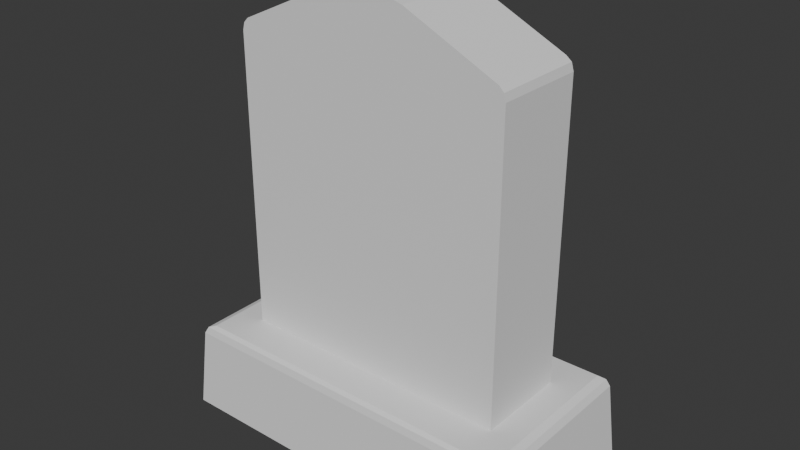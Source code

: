 # Source: Tombstone.blend  (saved by Blender 4.5.90; exported with 4.5.12 LTS)
import bpy
from mathutils import Matrix  # noqa: F401  (used for matrix-valued properties, if any)

bpy.ops.wm.read_factory_settings(use_empty=True)
scene = bpy.context.scene
scene.name = 'Scene'

# ---- collections
col_collection = bpy.data.collections.new('Collection'); scene.collection.children.link(col_collection)

# ---- world
world_world = bpy.data.worlds.new('World'); scene.world = world_world
world_world.use_nodes = True; world_world.node_tree.nodes.clear()
_N = world_world.node_tree.nodes; _L = world_world.node_tree.links
n0 = _N.new('ShaderNodeOutputWorld'); n0.name = 'World Output'; n0.location = (200, 100)
n1 = _N.new('ShaderNodeBackground'); n1.name = 'Background'; n1.location = (-200, 100)
n1.inputs[0].default_value = (0.05088, 0.05088, 0.05088, 1.0)
_L.new(n1.outputs[0], n0.inputs[0])
n0.is_active_output = True
world_world.color = (0.05088, 0.05088, 0.05088)
world_world.sun_shadow_jitter_overblur = 0.0

# ---- meshes
me_cube = bpy.data.meshes.new('Cube')
me_cube.from_pydata([(0.277, 0.09234, 0.1512), (0.277, -0.09234, 0.1512), (-0.277, 0.09234, 0.1512), (-0.277, -0.09234, 0.1512), (-0.277, 0.0, 0.1512), (0.0, 0.09234, 0.1512), (0.277, 0.09234, 0.5205), (-0.277, -0.09234, 0.5205), (0.277, -0.09234, 0.5205), (-0.277, 0.09234, 0.5205), (0.0, -0.09234, 0.1512), (0.277, 0.0, 0.1512), (0.08098, -0.09234, 0.852), (-0.08098, -0.09234, 0.852), (0.02964, -0.09234, 0.8658), (-0.02964, -0.09234, 0.8658), (-0.08098, 0.0, 0.852), (0.08098, 0.0, 0.852), (-0.02964, 0.0, 0.8658), (0.02964, 0.0, 0.8658), (0.2642, 0.08781, 0.7662), (0.277, 0.09234, 0.7406), (0.2733, 0.09101, 0.7562), (0.277, -0.09234, 0.7421), (0.2642, -0.09234, 0.7662), (0.2733, -0.09234, 0.7567), (-0.2642, 0.08781, 0.7662), (-0.277, 0.09234, 0.7406), (-0.2733, 0.09101, 0.7562), (-0.2642, -0.09234, 0.7662), (-0.277, -0.09234, 0.7421), (-0.2733, -0.09234, 0.7567), (0.2642, 0.0, 0.7662), (0.277, 0.0, 0.7406), (0.2733, 0.0, 0.7563), (-0.2642, 0.0, 0.7662), (-0.277, 0.0, 0.7406), (-0.2733, 0.0, 0.7563), (-0.06696, 0.09234, 0.8387), (-0.08098, 0.08781, 0.852), (-0.07688, 0.09101, 0.8481), (0.08098, 0.08781, 0.852), (0.06696, 0.09234, 0.8387), (0.07688, 0.09101, 0.8481), (-0.02964, 0.08781, 0.8658), (-0.02447, 0.09234, 0.8501), (-0.02813, 0.09101, 0.8612), (0.02964, 0.08781, 0.8658), (0.02447, 0.09234, 0.8501), (0.02813, 0.09101, 0.8612), (0.0, 0.09234, 0.1512), (0.0, -0.09234, 0.1512), (-0.3693, 0.0, -0.0335), (-0.3693, -0.1847, -0.0335), (0.0, 0.1847, -0.0335), (-0.3693, 0.1847, -0.0335), (0.0, -0.1847, -0.0335), (0.3693, -0.1847, -0.0335), (0.3693, 0.0, -0.0335), (0.3693, 0.1847, -0.0335), (-0.3312, 0.0, 0.1512), (-0.3528, 0.0, 0.1316), (-0.3457, 0.0, 0.1454), (-0.3528, -0.1764, 0.1316), (-0.3312, -0.1656, 0.1512), (-0.3457, -0.1728, 0.1454), (4.514e-10, 0.1656, 0.1512), (4.036e-10, 0.1764, 0.1316), (4.374e-10, 0.1728, 0.1454), (-0.3528, 0.1764, 0.1316), (-0.3312, 0.1656, 0.1512), (-0.3457, 0.1728, 0.1454), (4.514e-10, -0.1656, 0.1512), (4.036e-10, -0.1764, 0.1316), (4.374e-10, -0.1728, 0.1454), (0.3528, -0.1764, 0.1316), (0.3312, -0.1656, 0.1512), (0.3457, -0.1728, 0.1454), (0.3312, 0.0, 0.1512), (0.3528, 0.0, 0.1316), (0.3457, 0.0, 0.1454), (0.3528, 0.1764, 0.1316), (0.3312, 0.1656, 0.1512), (0.3457, 0.1728, 0.1454)], [], [(63, 61, 69, 55, 52, 53), (6, 0, 5, 2, 9, 27, 38, 45, 48, 42, 21), (8, 1, 11, 0, 6, 21, 33, 23), (19, 14, 12, 17, 41, 47), (18, 15, 14, 19, 47, 44), (34, 25, 23, 33, 21, 22), (37, 28, 27, 36, 30, 31), (32, 24, 25, 34, 22, 20), (39, 44, 46, 40), (40, 46, 45, 38), (44, 47, 49, 46), (46, 49, 48, 45), (47, 41, 43, 49), (49, 43, 42, 48), (38, 27, 28, 40), (40, 28, 26, 39), (21, 42, 43, 22), (22, 43, 41, 20), (17, 12, 24, 32, 20, 41), (35, 29, 13, 16, 39, 26), (9, 2, 4, 3, 7, 30, 36, 27), (11, 1, 51, 3, 4, 2, 50, 0), (1, 10, 51), (2, 5, 50), (10, 3, 51), (5, 0, 50), (58, 57, 56, 53, 52, 55, 54, 59), (62, 65, 64, 60, 70, 71), (67, 69, 71, 68, 83, 81), (68, 71, 70, 66, 82, 83), (73, 75, 77, 74, 65, 63), (74, 77, 76, 72, 64, 65), (80, 83, 82, 78, 76, 77), (16, 13, 15, 18, 44, 39), (79, 81, 83, 80, 77, 75), (73, 63, 53, 56, 57, 75), (78, 82, 66, 70, 60, 64, 72, 76), (79, 75, 57, 58, 59, 81), (61, 63, 65, 62, 71, 69), (69, 67, 81, 59, 54, 55), (7, 3, 10, 1, 8, 23, 25, 24, 12, 14, 15, 13, 29, 31, 30), (35, 26, 28, 37, 31, 29)])
_uv = me_cube.uv_layers.new(name='UVMap')
_uv.uv.foreach_set('vector', [0.9908, 0.4373, 0.9908, 0.5456, 0.9908, 0.6539, 0.8894, 0.659, 0.8894, 0.5456, 0.8894, 0.4322, 0.6805, 0.2091, 0.6805, 0.4322, 0.5104, 0.4322, 0.3402, 0.4322, 0.3402, 0.2091, 0.3402, 0.07617, 0.4692, 0.01689, 0.4953, 0.01003, 0.5254, 0.01003, 0.5515, 0.01689, 0.6805, 0.07617, 0.7939, 0.1494, 0.7939, 0.3715, 0.7372, 0.3715, 0.6805, 0.3715, 0.6805, 0.1494, 0.6805, 0.01702, 0.7372, 0.01698, 0.7939, 0.01608, 0.8506, 0.1441, 0.7939, 0.1441, 0.7939, 0.1125, 0.8506, 0.1125, 0.9045, 0.1125, 0.9045, 0.1441, 0.8506, 0.1805, 0.7939, 0.1805, 0.7939, 0.1441, 0.8506, 0.1441, 0.9045, 0.1441, 0.9045, 0.1805, 0.7372, 0.007128, 0.7939, 0.00686, 0.7939, 0.01608, 0.7372, 0.01698, 0.6805, 0.01702, 0.6813, 0.007143, 0.1661, 0.4438, 0.222, 0.4438, 0.2228, 0.4537, 0.1661, 0.4537, 0.1094, 0.4528, 0.1094, 0.4435, 0.7372, 3.881e-06, 0.7939, 0.0, 0.7939, 0.00686, 0.7372, 0.007128, 0.6813, 0.007143, 0.6833, 7.563e-06, 0.4606, 0.008379, 0.4922, 0.0, 0.4931, 0.003147, 0.4631, 0.01108, 0.4631, 0.01108, 0.4931, 0.003147, 0.4953, 0.01003, 0.4692, 0.01689, 0.4922, 0.0, 0.5286, 0.0, 0.5276, 0.003147, 0.4931, 0.003147, 0.4931, 0.003147, 0.5276, 0.003147, 0.5254, 0.01003, 0.4953, 0.01003, 0.5286, 0.0, 0.5601, 0.008379, 0.5576, 0.01108, 0.5276, 0.003147, 0.5276, 0.003147, 0.5576, 0.01108, 0.5515, 0.01689, 0.5254, 0.01003, 0.4692, 0.01689, 0.3402, 0.07617, 0.3425, 0.06656, 0.4631, 0.01108, 0.4631, 0.01108, 0.3425, 0.06656, 0.3481, 0.06017, 0.4606, 0.008379, 0.6805, 0.07617, 0.5515, 0.01689, 0.5576, 0.01108, 0.6782, 0.06656, 0.6782, 0.06656, 0.5576, 0.01108, 0.5601, 0.008379, 0.6726, 0.06017, 0.8506, 0.1125, 0.7939, 0.1125, 0.7939, -6.598e-09, 0.8506, -2.317e-09, 0.9045, 1.755e-09, 0.9045, 0.1125, 0.8506, 0.3245, 0.7939, 0.3245, 0.7939, 0.212, 0.8506, 0.212, 0.9045, 0.212, 0.9045, 0.3245, 0.2228, 0.5861, 0.2228, 0.8082, 0.1661, 0.8082, 0.1094, 0.8082, 0.1094, 0.586, 0.1094, 0.4528, 0.1661, 0.4537, 0.2228, 0.4537, 0.2795, 0.7769, 0.2228, 0.7769, 0.2228, 0.6068, 0.2228, 0.4367, 0.2795, 0.4367, 0.3362, 0.4367, 0.3362, 0.6068, 0.3362, 0.7769, 0.2228, 0.4367, 0.2228, 0.4367, 0.2228, 0.4367, 0.2228, 0.4367, 0.2228, 0.4367, 0.2228, 0.4367, 0.2228, 0.4367, 0.2228, 0.4367, 0.2228, 0.4367, 0.2228, 0.4367, 0.2228, 0.4367, 0.2228, 0.4367, 0.4537, 0.8858, 0.3402, 0.8858, 0.3402, 0.659, 0.3402, 0.4322, 0.4537, 0.4322, 0.5671, 0.4322, 0.5671, 0.659, 0.5671, 0.8858, 0.6732, 0.8568, 0.5671, 0.8568, 0.5715, 0.8479, 0.6732, 0.8479, 0.7749, 0.8479, 0.7794, 0.8568, 0.008749, 0.6635, 0.008749, 0.8802, 4.138e-10, 0.8758, 1.644e-08, 0.6635, 3.247e-08, 0.4512, 0.008749, 0.4468, 0.7794, 0.6445, 0.7794, 0.8568, 0.7749, 0.8479, 0.7749, 0.6445, 0.7749, 0.4411, 0.7794, 0.4322, 0.788, 0.659, 0.788, 0.8757, 0.7794, 0.8713, 0.7794, 0.659, 0.7794, 0.4467, 0.788, 0.4423, 0.5671, 0.6445, 0.5671, 0.4322, 0.5715, 0.4411, 0.5715, 0.6445, 0.5715, 0.8479, 0.5671, 0.8568, 0.6732, 0.4322, 0.7794, 0.4322, 0.7749, 0.4411, 0.6732, 0.4411, 0.5715, 0.4411, 0.5671, 0.4322, 0.8506, 0.212, 0.7939, 0.212, 0.7939, 0.1805, 0.8506, 0.1805, 0.9045, 0.1805, 0.9045, 0.212, 0.8986, 0.7724, 0.8986, 0.8808, 0.8894, 0.8786, 0.8894, 0.7724, 0.8894, 0.6663, 0.8986, 0.6641, 0.788, 0.659, 0.788, 0.4423, 0.8894, 0.4322, 0.8894, 0.659, 0.8894, 0.8858, 0.788, 0.8757, 0.6732, 0.4411, 0.7749, 0.4411, 0.7749, 0.6445, 0.7749, 0.8479, 0.6732, 0.8479, 0.5715, 0.8479, 0.5715, 0.6445, 0.5715, 0.4411, 0.8986, 0.7724, 0.8986, 0.6641, 1.0, 0.659, 1.0, 0.7724, 1.0, 0.8858, 0.8986, 0.8808, 0.9908, 0.5456, 0.9908, 0.4373, 1.0, 0.4395, 1.0, 0.5456, 1.0, 0.6518, 0.9908, 0.6539, 0.008749, 0.8802, 0.008749, 0.6635, 0.008749, 0.4468, 0.1094, 0.4367, 0.1094, 0.6635, 0.1094, 0.8903, 0.3402, 0.211, 0.3402, 0.4367, 0.1701, 0.4367, 0.0, 0.4367, 0.0, 0.211, 0.0, 0.07558, 0.002303, 0.06669, 0.007864, 0.06086, 0.1204, 0.008475, 0.1519, -2.218e-08, 0.1883, -2.218e-08, 0.2199, 0.008475, 0.3324, 0.06086, 0.3379, 0.06669, 0.3402, 0.07558, 0.1661, 0.4367, 0.22, 0.4367, 0.222, 0.4438, 0.1661, 0.4438, 0.1094, 0.4435, 0.1094, 0.4367])
me_cube.use_mirror_vertex_groups = False
me_cube.update()

# ---- objects
ob_tombstone = bpy.data.objects.new('Tombstone', me_cube)

# ---- transforms, parenting, visibility, modifiers, constraints
ob_tombstone.location = (0.0, 0.0, 0.0)
ob_tombstone.lock_rotations_4d = False
ob_tombstone.empty_display_type = 'ARROWS'
ob_tombstone.lineart.crease_threshold = 0.0

# ---- collection membership
col_collection.objects.link(ob_tombstone)

# ---- scene / render settings (as saved in the file)
scene.frame_start = 1; scene.frame_end = 250; scene.frame_set(2)
scene.render.engine = 'BLENDER_EEVEE_NEXT'
bpy.context.view_layer.update()

# ---- added for rendering (the .blend has no active camera and no usable light): camera, sun
cam_auto = bpy.data.cameras.new('AutoCamera')
cam_auto.lens = 50.0
cam_auto.sensor_width = 36.0
cam_auto.clip_end = 1000.0
ob_auto_camera = bpy.data.objects.new('AutoCamera', cam_auto)
scene.collection.objects.link(ob_auto_camera)
ob_auto_camera.location = (1.12973, -1.35567, 1.31996)
ob_auto_camera.rotation_euler = (1.09748, -7.21219e-08, 0.694738)
scene.camera = ob_auto_camera
light_auto_sun = bpy.data.lights.new('AutoSun', 'SUN')
light_auto_sun.energy = 3.0
light_auto_sun.angle = 0.0523599
ob_auto_sun = bpy.data.objects.new('AutoSun', light_auto_sun)
scene.collection.objects.link(ob_auto_sun)
ob_auto_sun.rotation_euler = (0.872665, 0.174533, 0.523599)
bpy.context.view_layer.update()
